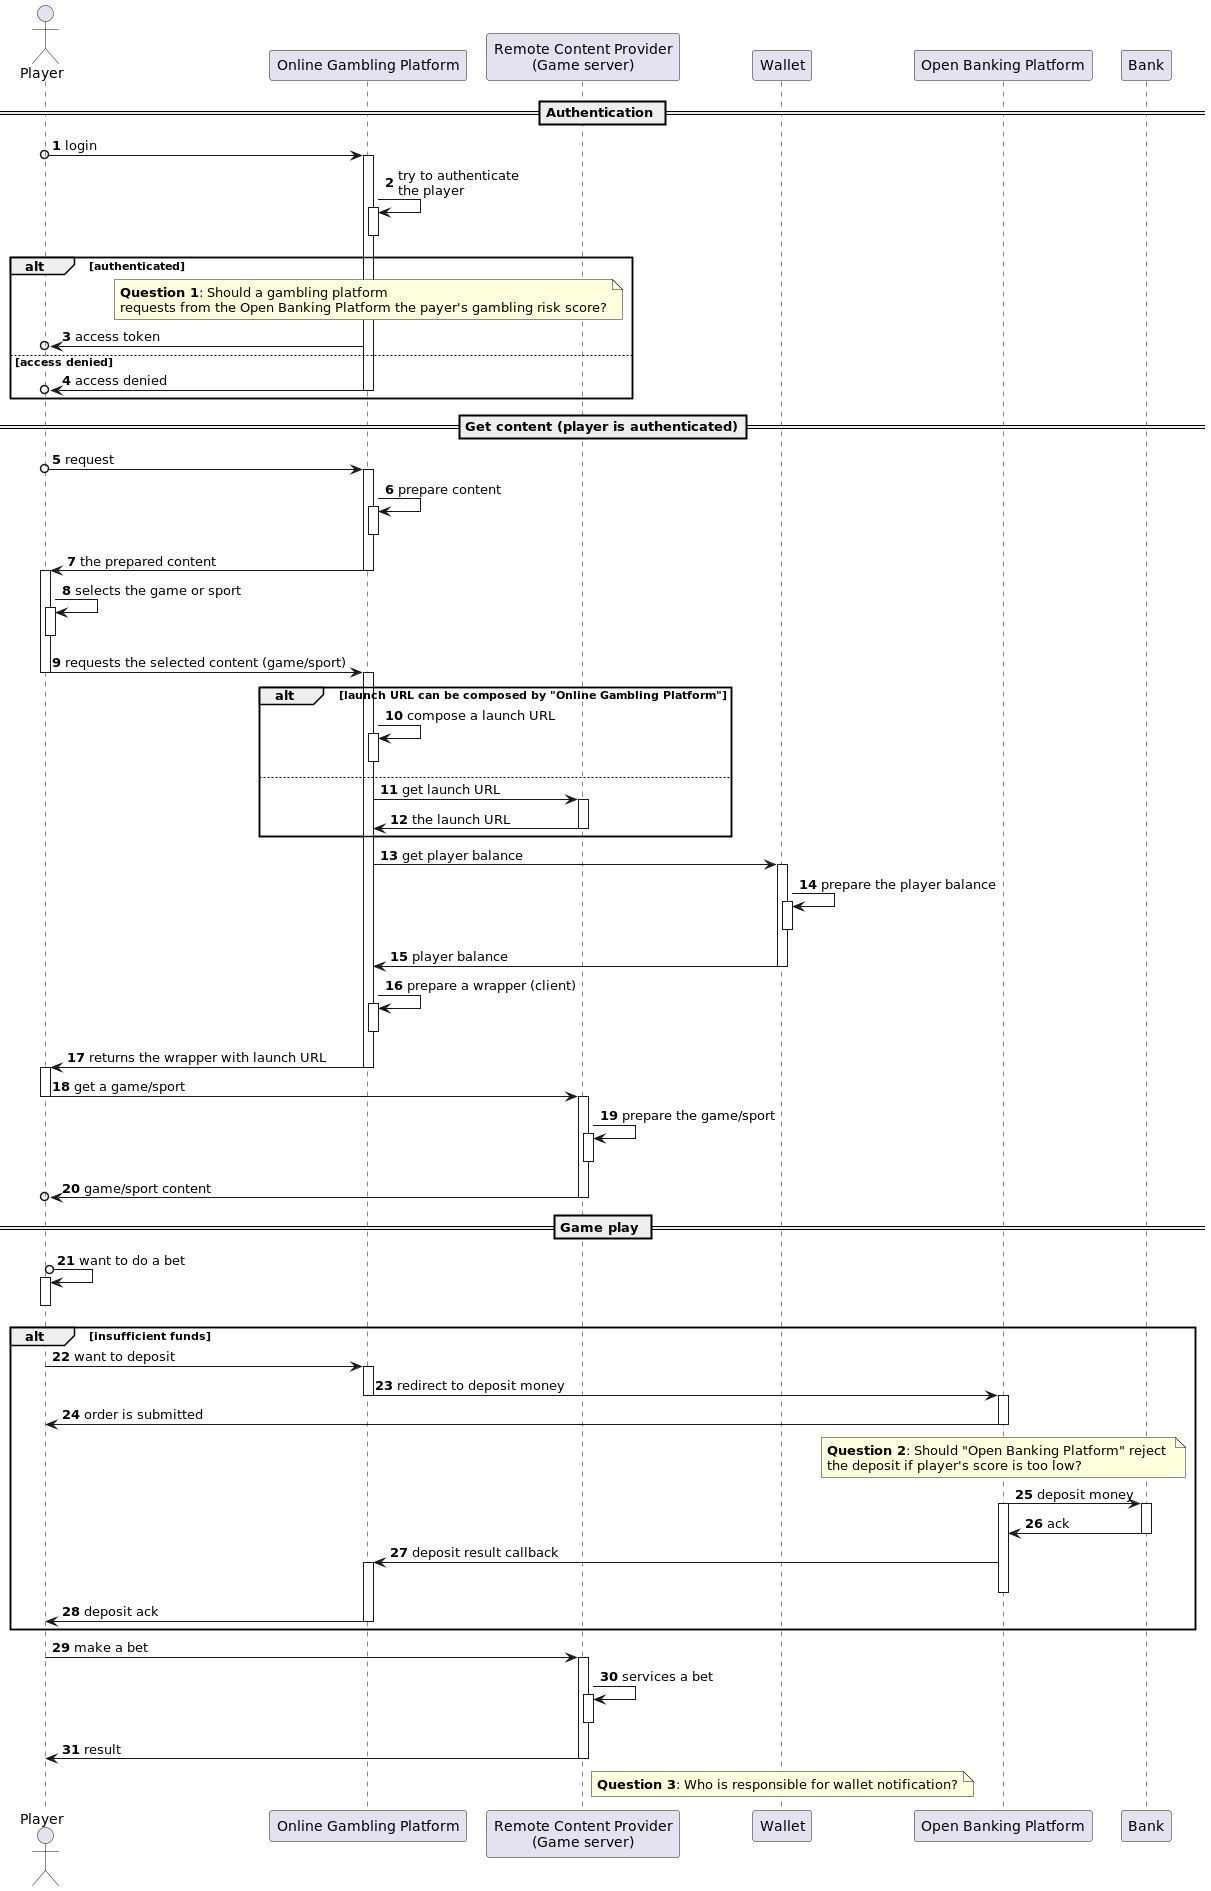

The diagram above was rendered by PlantUML. Its source (embedded in the PNG):
@startuml

autonumber

actor player as "Player"
participant ogp as "Online Gambling Platform"
participant rcp as "Remote Content Provider\n(Game server)"
participant wallet as "Wallet"
participant obp as "Open Banking Platform"
participant bank as "Bank"

== Authentication ==

player o-> ogp++: login
ogp -> ogp++--: try to authenticate\nthe player
alt authenticated
  note over ogp: <b>Question 1</b>: Should a gambling platform \nrequests from the Open Banking Platform the payer's gambling risk score?
  ogp ->o player: access token
   else  access denied
  ogp ->o player--: access denied
end

== Get content (player is authenticated)==

player o-> ogp++: request
ogp -> ogp++--: prepare content
ogp -> player--++: the prepared content
player -> player++--: selects the game or sport
player -> ogp--++: requests the selected content (game/sport)
alt launch URL can be composed by "Online Gambling Platform"
  ogp -> ogp++--: compose a launch URL
else
  ogp -> rcp++: get launch URL
  rcp -> ogp--: the launch URL
end
ogp -> wallet++: get player balance
wallet -> wallet++--: prepare the player balance
wallet -> ogp--: player balance
ogp -> ogp++-- : prepare a wrapper (client)
ogp -> player--++: returns the wrapper with launch URL
player -> rcp--++: get a game/sport
rcp -> rcp++--: prepare the game/sport
rcp ->o player-- : game/sport content

== Game play ==
player o-> player++--: want to do a bet
alt insufficient funds
  player -> ogp++: want to deposit
  ogp -> obp--++: redirect to deposit money
  obp -> player--: order is submitted
  note over obp: <b>Question 2</b>: Should "Open Banking Platform" reject \nthe deposit if player's score is too low?
  obp -> bank++: deposit money
  activate obp
  bank -> obp--: ack
  obp -> ogp++: deposit result callback
  deactivate obp
  ogp -> player--: deposit ack
  end
player -> rcp++: make a bet
rcp -> rcp++--: services a bet
rcp -> player--: result
note over wallet: <b>Question 3</b>: Who is responsible for wallet notification? 

@enduml